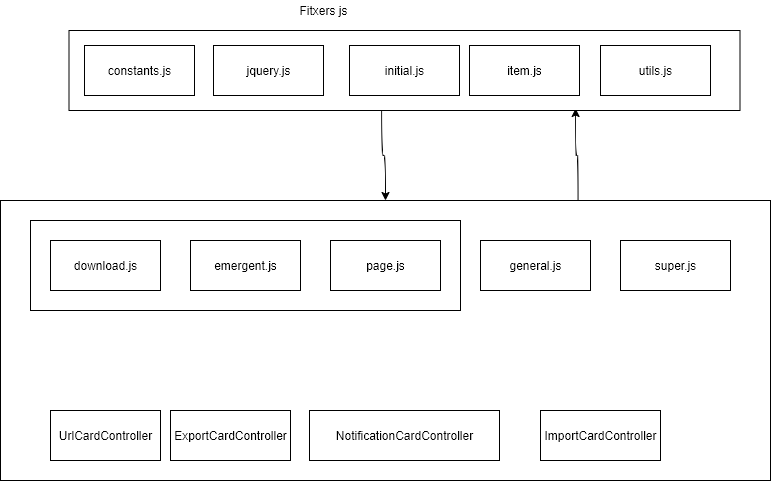

The diagram above was exported from draw.io. Its source (the exported page's mxGraphModel, read from the mxfile embedded in the PNG):
<mxGraphModel dx="1422" dy="884" grid="1" gridSize="10" guides="1" tooltips="1" connect="1" arrows="1" fold="1" page="1" pageScale="1" pageWidth="827" pageHeight="1169" math="0" shadow="0">
  <root>
    <mxCell id="IxaWINclfoHa5Di3DXpL-0" />
    <mxCell id="IxaWINclfoHa5Di3DXpL-1" parent="IxaWINclfoHa5Di3DXpL-0" />
    <mxCell id="EyO_5obAaPq3KpcPq5vs-6" style="edgeStyle=orthogonalEdgeStyle;curved=1;rounded=0;orthogonalLoop=1;jettySize=auto;html=1;exitX=0.466;exitY=1;exitDx=0;exitDy=0;exitPerimeter=0;entryX=0.5;entryY=0;entryDx=0;entryDy=0;" edge="1" parent="IxaWINclfoHa5Di3DXpL-1" source="EyO_5obAaPq3KpcPq5vs-0" target="IxaWINclfoHa5Di3DXpL-2">
      <mxGeometry relative="1" as="geometry">
        <mxPoint x="450" y="310" as="targetPoint" />
      </mxGeometry>
    </mxCell>
    <mxCell id="EyO_5obAaPq3KpcPq5vs-7" style="edgeStyle=orthogonalEdgeStyle;curved=1;rounded=0;orthogonalLoop=1;jettySize=auto;html=1;exitX=0.75;exitY=0;exitDx=0;exitDy=0;entryX=0.755;entryY=0.975;entryDx=0;entryDy=0;entryPerimeter=0;" edge="1" parent="IxaWINclfoHa5Di3DXpL-1" source="IxaWINclfoHa5Di3DXpL-2" target="EyO_5obAaPq3KpcPq5vs-0">
      <mxGeometry relative="1" as="geometry">
        <mxPoint x="550" y="280" as="targetPoint" />
      </mxGeometry>
    </mxCell>
    <mxCell id="IxaWINclfoHa5Di3DXpL-2" value="" style="rounded=0;whiteSpace=wrap;html=1;" vertex="1" parent="IxaWINclfoHa5Di3DXpL-1">
      <mxGeometry x="29" y="350" width="770" height="280" as="geometry" />
    </mxCell>
    <mxCell id="IxaWINclfoHa5Di3DXpL-3" value="" style="rounded=0;whiteSpace=wrap;html=1;" vertex="1" parent="IxaWINclfoHa5Di3DXpL-1">
      <mxGeometry x="59" y="370" width="430" height="90" as="geometry" />
    </mxCell>
    <mxCell id="IxaWINclfoHa5Di3DXpL-4" value="download.js" style="html=1;" vertex="1" parent="IxaWINclfoHa5Di3DXpL-1">
      <mxGeometry x="79" y="390" width="110" height="50" as="geometry" />
    </mxCell>
    <mxCell id="IxaWINclfoHa5Di3DXpL-5" value="emergent.js" style="html=1;" vertex="1" parent="IxaWINclfoHa5Di3DXpL-1">
      <mxGeometry x="219" y="390" width="110" height="50" as="geometry" />
    </mxCell>
    <mxCell id="IxaWINclfoHa5Di3DXpL-6" value="page.js" style="html=1;" vertex="1" parent="IxaWINclfoHa5Di3DXpL-1">
      <mxGeometry x="359" y="390" width="110" height="50" as="geometry" />
    </mxCell>
    <mxCell id="IxaWINclfoHa5Di3DXpL-8" value="UrlCardController" style="html=1;" vertex="1" parent="IxaWINclfoHa5Di3DXpL-1">
      <mxGeometry x="79" y="560" width="110" height="50" as="geometry" />
    </mxCell>
    <mxCell id="IxaWINclfoHa5Di3DXpL-11" value="ImportCardController" style="html=1;" vertex="1" parent="IxaWINclfoHa5Di3DXpL-1">
      <mxGeometry x="569" y="560" width="120" height="50" as="geometry" />
    </mxCell>
    <mxCell id="IxaWINclfoHa5Di3DXpL-13" value="ExportCardController" style="html=1;" vertex="1" parent="IxaWINclfoHa5Di3DXpL-1">
      <mxGeometry x="199" y="560" width="120" height="50" as="geometry" />
    </mxCell>
    <mxCell id="IxaWINclfoHa5Di3DXpL-14" value="general.js" style="html=1;" vertex="1" parent="IxaWINclfoHa5Di3DXpL-1">
      <mxGeometry x="509" y="390" width="110" height="50" as="geometry" />
    </mxCell>
    <mxCell id="IxaWINclfoHa5Di3DXpL-15" value="super.js" style="html=1;" vertex="1" parent="IxaWINclfoHa5Di3DXpL-1">
      <mxGeometry x="649" y="390" width="110" height="50" as="geometry" />
    </mxCell>
    <mxCell id="IxaWINclfoHa5Di3DXpL-17" value="NotificationCardController" style="html=1;" vertex="1" parent="IxaWINclfoHa5Di3DXpL-1">
      <mxGeometry x="338" y="560" width="190" height="50" as="geometry" />
    </mxCell>
    <mxCell id="EyO_5obAaPq3KpcPq5vs-0" value="" style="verticalLabelPosition=bottom;verticalAlign=top;html=1;shape=mxgraph.basic.rect;fillColor2=none;strokeWidth=1;size=20;indent=5;" vertex="1" parent="IxaWINclfoHa5Di3DXpL-1">
      <mxGeometry x="97.5" y="180" width="671" height="80" as="geometry" />
    </mxCell>
    <mxCell id="EyO_5obAaPq3KpcPq5vs-1" value="constants.js" style="html=1;" vertex="1" parent="IxaWINclfoHa5Di3DXpL-1">
      <mxGeometry x="113" y="195" width="110" height="50" as="geometry" />
    </mxCell>
    <mxCell id="EyO_5obAaPq3KpcPq5vs-2" value="jquery.js" style="html=1;" vertex="1" parent="IxaWINclfoHa5Di3DXpL-1">
      <mxGeometry x="242" y="195" width="110" height="50" as="geometry" />
    </mxCell>
    <mxCell id="EyO_5obAaPq3KpcPq5vs-3" value="initial.js" style="html=1;" vertex="1" parent="IxaWINclfoHa5Di3DXpL-1">
      <mxGeometry x="378" y="195" width="110" height="50" as="geometry" />
    </mxCell>
    <mxCell id="EyO_5obAaPq3KpcPq5vs-4" value="item.js" style="html=1;" vertex="1" parent="IxaWINclfoHa5Di3DXpL-1">
      <mxGeometry x="498" y="195" width="110" height="50" as="geometry" />
    </mxCell>
    <mxCell id="EyO_5obAaPq3KpcPq5vs-5" value="Fitxers js" style="text;html=1;align=center;verticalAlign=middle;resizable=0;points=[];autosize=1;" vertex="1" parent="IxaWINclfoHa5Di3DXpL-1">
      <mxGeometry x="322" y="150" width="60" height="20" as="geometry" />
    </mxCell>
    <mxCell id="EyO_5obAaPq3KpcPq5vs-8" value="utils.js" style="html=1;" vertex="1" parent="IxaWINclfoHa5Di3DXpL-1">
      <mxGeometry x="629" y="195" width="110" height="50" as="geometry" />
    </mxCell>
  </root>
</mxGraphModel>